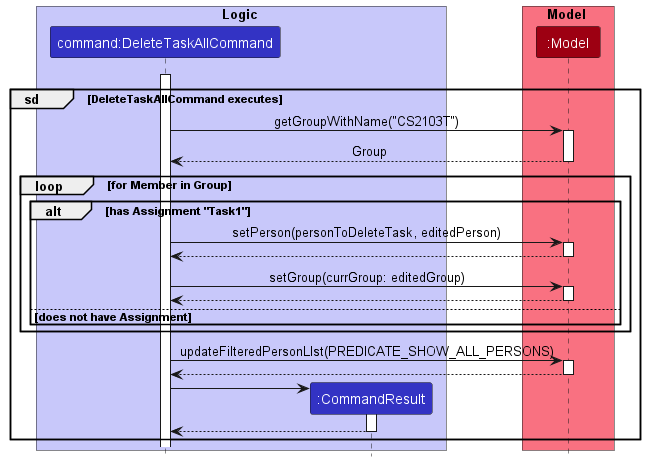

The diagram above was rendered by PlantUML. Its source (embedded in the PNG):
@startuml
!include style.puml

box Logic LOGIC_COLOR_T1
participant "command:DeleteTaskAllCommand" as DeleteTaskAllCommand LOGIC_COLOR
participant ":CommandResult" as CommandResult LOGIC_COLOR
end box

box Model MODEL_COLOR_T1
participant ":Model" as Model MODEL_COLOR
end box

DeleteTaskAllCommand -[hidden]-> Model
activate DeleteTaskAllCommand

group sd [DeleteTaskAllCommand executes]
DeleteTaskAllCommand -> Model : getGroupWithName("CS2103T")
activate Model
return Group

loop for Member in Group
alt has Assignment "Task1"
    DeleteTaskAllCommand -> Model : setPerson(personToDeleteTask, editedPerson)
    activate Model
    return
    DeleteTaskAllCommand -> Model : setGroup(currGroup: editedGroup)
    activate Model
    return
else does not have Assignment
end
end
DeleteTaskAllCommand -> Model : updateFilteredPersonLIst(PREDICATE_SHOW_ALL_PERSONS)
activate Model
return

create CommandResult
DeleteTaskAllCommand -> CommandResult
activate CommandResult
return

end

@enduml